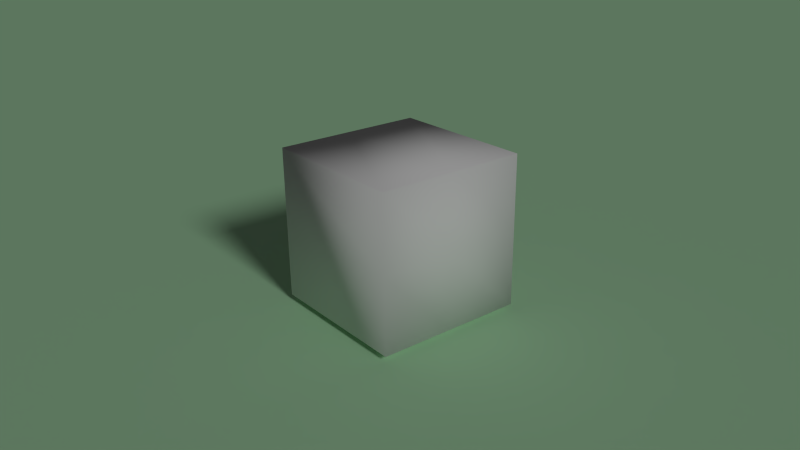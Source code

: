 # Source: pedra.blend  (saved by Blender 2.75.0; exported with 4.5.12 LTS)
import bpy
from mathutils import Matrix  # noqa: F401  (used for matrix-valued properties, if any)

bpy.ops.wm.read_factory_settings(use_empty=True)
scene = bpy.context.scene
scene.name = 'Scene'

# ---- collections
col_collection_1 = bpy.data.collections.new('Collection 1'); scene.collection.children.link(col_collection_1)

# ---- materials (node trees are filled in below, after node groups)
mat_material_001 = bpy.data.materials.new('Material.001')
mat_material_001.alpha_threshold = 0.0
mat_material_001.use_transparent_shadow = False
mat_material_001.diffuse_color = (0.47, 0.8, 0.4922, 1.0)
mat_material_001.roughness = 0.5
mat_material_001.specular_intensity = 0.0
mat_piedra = bpy.data.materials.new('PIedra')
mat_piedra.alpha_threshold = 0.0
mat_piedra.use_transparent_shadow = False
mat_piedra.roughness = 0.5
mat_piedra.specular_intensity = 0.0
mat_piedra.line_color = (0.0, 0.0, 0.0, 1.0)

# ---- material node trees

# ---- world
world_world = bpy.data.worlds.new('World'); scene.world = world_world
world_world.color = (0.05088, 0.05088, 0.05088)
world_world.use_sun_shadow = False
world_world.sun_shadow_jitter_overblur = 0.0
world_world.cycles.sampling_method = 'MANUAL'
world_world.cycles.sample_map_resolution = 256

# ---- cameras
cam_camera = bpy.data.cameras.new('Camera')
cam_camera.clip_end = 100.0
cam_camera.lens = 35.0
cam_camera.sensor_width = 32.0
cam_camera.sensor_height = 18.0
cam_camera.ortho_scale = 7.314
cam_camera.dof.focus_distance = 0.0
cam_camera.dof.aperture_fstop = 128.0

# ---- lights
light_lamp = bpy.data.lights.new('Lamp', 'SUN')
light_lamp.transmission_factor = 0.0
light_lamp.cutoff_distance = 30.0
light_lamp.angle = 0.1993
light_lamp.energy = 1.0
light_lamp.shadow_buffer_clip_start = 1.001
light_lamp.shadow_soft_size = 0.1
light_lamp.shadow_cascade_max_distance = 1000.0
light_lamp.cycles.use_multiple_importance_sampling = False

# ---- meshes
me_plane = bpy.data.meshes.new('Plane')
me_plane.from_pydata([(-1.0, -1.0, 0.0), (1.0, -1.0, 0.0), (-1.0, 1.0, 0.0), (1.0, 1.0, 0.0)], [], [(0, 1, 3, 2)])
me_plane.materials.append(mat_material_001)
me_plane.use_remesh_preserve_volume = False
me_plane.use_remesh_preserve_attributes = False
me_plane.use_mirror_vertex_groups = False
me_plane.update()
me_cube = bpy.data.meshes.new('Cube')
me_cube.from_pydata([(1.0, 1.0, -1.0), (1.0, -1.0, -1.0), (-1.0, -1.0, -1.0), (-1.0, 1.0, -1.0), (1.0, 1.0, 1.0), (1.0, -1.0, 1.0), (-1.0, -1.0, 1.0), (-1.0, 1.0, 1.0), (-1.0, -1.0, 0.0), (1.0, 1.0, 0.0), (1.788e-07, 1.0, -1.0), (0.0, -1.0, -1.0), (2.384e-07, 1.0, 1.0), (-5.364e-07, -1.0, 1.0), (1.0, -1.0, 0.0), (-1.0, 1.0, 0.0), (2.086e-07, 1.0, 0.0), (-2.682e-07, -1.0, 0.0)], [], [(10, 11, 2, 3), (12, 7, 6, 13), (9, 4, 5, 14), (17, 13, 6, 8), (8, 6, 7, 15), (16, 10, 3, 15), (9, 0, 10, 16), (14, 5, 13, 17), (4, 12, 13, 5), (0, 1, 11, 10), (1, 14, 17, 11), (4, 9, 16, 12), (12, 16, 15, 7), (2, 8, 15, 3), (11, 17, 8, 2), (0, 9, 14, 1)])
me_cube.polygons.foreach_set('use_smooth', [True] * 16)
me_cube.materials.append(mat_piedra)
me_cube.use_remesh_preserve_volume = False
me_cube.use_remesh_preserve_attributes = False
me_cube.use_mirror_vertex_groups = False
me_cube.update()

# ---- objects
ob_plane = bpy.data.objects.new('Plane', me_plane)
ob_cube = bpy.data.objects.new('Cube', me_cube)
ob_lamp = bpy.data.objects.new('Lamp', light_lamp)
ob_camera = bpy.data.objects.new('Camera', cam_camera)

# ---- transforms, parenting, visibility, modifiers, constraints
ob_plane.location = (-0.01119, 12.94, 0.00174)
ob_plane.scale = (33.28, 21.08, 4.124)
ob_plane.lineart.crease_threshold = 0.0
ob_cube.location = (-0.07834, 2.105e-08, 1.085)
ob_cube.rotation_euler = (0.0, -0.0, -1.616)
ob_cube.lock_rotations_4d = False
ob_cube.empty_display_type = 'ARROWS'
ob_cube.lineart.crease_threshold = 0.0
_m = ob_cube.modifiers.new('Multires', 'MULTIRES')
_m.uv_smooth = 'PRESERVE_CORNERS'
_m.quality = 3
_m.levels = 3
_m.sculpt_levels = 3
_m.render_levels = 3
_m.show_only_control_edges = False
ob_lamp.location = (7.037, 6.06, 6.562)
ob_lamp.rotation_euler = (0.9586, 0.2735, 1.239)
ob_lamp.scale = (4.792, 4.792, 4.792)
ob_lamp.lock_rotations_4d = False
ob_lamp.empty_display_type = 'ARROWS'
ob_lamp.color = (0.0, 0.0, 0.0, 0.0)
ob_lamp.lineart.crease_threshold = 0.0
ob_camera.location = (7.481, -6.508, 5.344)
ob_camera.rotation_euler = (1.17, 0.01081, 0.8541)
ob_camera.lock_rotations_4d = False
ob_camera.empty_display_type = 'ARROWS'
ob_camera.color = (0.0, 0.0, 0.0, 0.0)
ob_camera.display_type = 'WIRE'
ob_camera.lineart.crease_threshold = 0.0

# ---- collection membership
col_collection_1.objects.link(ob_plane)
col_collection_1.objects.link(ob_cube)
col_collection_1.objects.link(ob_lamp)
col_collection_1.objects.link(ob_camera)

# ---- scene / render settings (as saved in the file)
scene.camera = ob_camera
scene.frame_start = 1; scene.frame_end = 250; scene.frame_set(1)
scene.render.engine = 'BLENDER_EEVEE_NEXT'
scene.render.resolution_percentage = 50
scene.render.dither_intensity = 0.0
scene.cycles.use_denoising = False
scene.cycles.samples = 10
scene.cycles.sampling_pattern = 'TABULATED_SOBOL'
scene.cycles.light_sampling_threshold = 0.0
scene.cycles.use_adaptive_sampling = False
scene.cycles.use_light_tree = False
scene.cycles.blur_glossy = 0.0
scene.cycles.pixel_filter_type = 'GAUSSIAN'
scene.cycles.sample_clamp_indirect = 0.0
scene.view_settings.view_transform = 'Standard'
bpy.context.view_layer.update()
